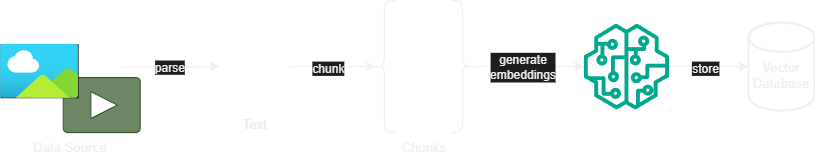

The diagram above was exported from draw.io. Its source (the exported page's mxGraphModel, read from the mxfile embedded in the PNG):
<mxGraphModel dx="870" dy="1225" grid="1" gridSize="10" guides="1" tooltips="1" connect="1" arrows="1" fold="1" page="1" pageScale="1" pageWidth="1169" pageHeight="827" math="0" shadow="0">
  <root>
    <mxCell id="0" />
    <mxCell id="1" parent="0" />
    <mxCell id="UhzuB04i2_3KICUJ7UG7-4" value="Data Source" style="group;labelPosition=center;verticalLabelPosition=bottom;align=center;verticalAlign=top;" vertex="1" connectable="0" parent="1">
      <mxGeometry x="50" y="75" width="127" height="120" as="geometry" />
    </mxCell>
    <mxCell id="UhzuB04i2_3KICUJ7UG7-1" value="" style="sketch=0;outlineConnect=0;fillColor=#ffffff;strokeColor=#b46504;dashed=0;verticalLabelPosition=bottom;verticalAlign=top;align=center;html=1;fontSize=12;fontStyle=0;aspect=fixed;pointerEvents=1;shape=mxgraph.aws4.documents;" vertex="1" parent="UhzuB04i2_3KICUJ7UG7-4">
      <mxGeometry x="37" width="64" height="78" as="geometry" />
    </mxCell>
    <mxCell id="UhzuB04i2_3KICUJ7UG7-3" value="" style="sketch=0;pointerEvents=1;shadow=0;dashed=0;html=1;labelPosition=center;verticalLabelPosition=bottom;verticalAlign=top;outlineConnect=0;align=center;shape=mxgraph.office.concepts.video_play;fillColor=#6d8764;strokeColor=#3A5431;fontColor=#ffffff;" vertex="1" parent="UhzuB04i2_3KICUJ7UG7-4">
      <mxGeometry x="57" y="70" width="70" height="50" as="geometry" />
    </mxCell>
    <mxCell id="UhzuB04i2_3KICUJ7UG7-2" value="" style="image;aspect=fixed;html=1;points=[];align=center;fontSize=12;image=img/lib/azure2/general/Image.svg;imageBackground=default;fillStyle=solid;" vertex="1" parent="UhzuB04i2_3KICUJ7UG7-4">
      <mxGeometry y="40" width="71" height="48.81" as="geometry" />
    </mxCell>
    <mxCell id="UhzuB04i2_3KICUJ7UG7-5" value="Embedding Model" style="sketch=0;outlineConnect=0;fontColor=#ffffff;gradientColor=none;fillColor=#01A88D;strokeColor=none;dashed=0;verticalLabelPosition=bottom;verticalAlign=top;align=center;html=1;fontSize=12;fontStyle=0;aspect=fixed;pointerEvents=1;shape=mxgraph.aws4.sagemaker_model;" vertex="1" parent="1">
      <mxGeometry x="580" y="96" width="78" height="78" as="geometry" />
    </mxCell>
    <mxCell id="UhzuB04i2_3KICUJ7UG7-12" style="edgeStyle=orthogonalEdgeStyle;rounded=0;orthogonalLoop=1;jettySize=auto;html=1;entryX=0.1;entryY=0.5;entryDx=0;entryDy=0;entryPerimeter=0;" edge="1" parent="1" source="UhzuB04i2_3KICUJ7UG7-9" target="UhzuB04i2_3KICUJ7UG7-14">
      <mxGeometry relative="1" as="geometry">
        <mxPoint x="360" y="135" as="targetPoint" />
      </mxGeometry>
    </mxCell>
    <mxCell id="UhzuB04i2_3KICUJ7UG7-13" value="chunk" style="edgeLabel;html=1;align=center;verticalAlign=middle;resizable=0;points=[];labelBackgroundColor=#1D1E20;" vertex="1" connectable="0" parent="UhzuB04i2_3KICUJ7UG7-12">
      <mxGeometry x="-0.1249" y="-1" relative="1" as="geometry">
        <mxPoint as="offset" />
      </mxGeometry>
    </mxCell>
    <mxCell id="UhzuB04i2_3KICUJ7UG7-9" value="Text" style="sketch=0;outlineConnect=0;fillColor=#FFFFFF;strokeColor=#666666;dashed=0;verticalLabelPosition=bottom;verticalAlign=top;align=center;html=1;fontSize=12;fontStyle=0;aspect=fixed;pointerEvents=1;shape=mxgraph.aws4.documents;fontColor=#EBEBEB;" vertex="1" parent="1">
      <mxGeometry x="249" y="96" width="64" height="78" as="geometry" />
    </mxCell>
    <mxCell id="UhzuB04i2_3KICUJ7UG7-7" style="edgeStyle=orthogonalEdgeStyle;rounded=0;orthogonalLoop=1;jettySize=auto;html=1;" edge="1" parent="1" target="UhzuB04i2_3KICUJ7UG7-9">
      <mxGeometry relative="1" as="geometry">
        <mxPoint x="250" y="135" as="targetPoint" />
        <mxPoint x="160" y="135" as="sourcePoint" />
      </mxGeometry>
    </mxCell>
    <mxCell id="UhzuB04i2_3KICUJ7UG7-8" value="parse" style="edgeLabel;html=1;align=center;verticalAlign=middle;resizable=0;points=[];labelBackgroundColor=#1D1E20;" vertex="1" connectable="0" parent="UhzuB04i2_3KICUJ7UG7-7">
      <mxGeometry x="-0.2564" y="-4" relative="1" as="geometry">
        <mxPoint x="11" y="-4" as="offset" />
      </mxGeometry>
    </mxCell>
    <mxCell id="UhzuB04i2_3KICUJ7UG7-14" value="" style="shape=curlyBracket;whiteSpace=wrap;html=1;rounded=1;labelPosition=left;verticalLabelPosition=middle;align=right;verticalAlign=middle;" vertex="1" parent="1">
      <mxGeometry x="389" y="75" width="20" height="120" as="geometry" />
    </mxCell>
    <mxCell id="UhzuB04i2_3KICUJ7UG7-18" value="" style="group" vertex="1" connectable="0" parent="1">
      <mxGeometry x="420" y="75" width="30" height="120" as="geometry" />
    </mxCell>
    <mxCell id="UhzuB04i2_3KICUJ7UG7-11" value="" style="verticalLabelPosition=bottom;html=1;verticalAlign=top;align=center;strokeColor=none;fillColor=#FFFFFF;shape=mxgraph.azure.file;pointerEvents=1;" vertex="1" parent="UhzuB04i2_3KICUJ7UG7-18">
      <mxGeometry width="30" height="30" as="geometry" />
    </mxCell>
    <mxCell id="UhzuB04i2_3KICUJ7UG7-15" value="" style="verticalLabelPosition=bottom;html=1;verticalAlign=top;align=center;strokeColor=none;fillColor=#FFFFFF;shape=mxgraph.azure.file;pointerEvents=1;" vertex="1" parent="UhzuB04i2_3KICUJ7UG7-18">
      <mxGeometry y="45" width="30" height="30" as="geometry" />
    </mxCell>
    <mxCell id="UhzuB04i2_3KICUJ7UG7-16" value="Chunks" style="verticalLabelPosition=bottom;html=1;verticalAlign=top;align=center;strokeColor=none;fillColor=#FFFFFF;shape=mxgraph.azure.file;pointerEvents=1;" vertex="1" parent="UhzuB04i2_3KICUJ7UG7-18">
      <mxGeometry y="90" width="30" height="30" as="geometry" />
    </mxCell>
    <mxCell id="UhzuB04i2_3KICUJ7UG7-20" style="edgeStyle=orthogonalEdgeStyle;rounded=0;orthogonalLoop=1;jettySize=auto;html=1;" edge="1" parent="1" source="UhzuB04i2_3KICUJ7UG7-19" target="UhzuB04i2_3KICUJ7UG7-5">
      <mxGeometry relative="1" as="geometry" />
    </mxCell>
    <mxCell id="UhzuB04i2_3KICUJ7UG7-21" value="generate&lt;div&gt;embeddings&lt;/div&gt;" style="edgeLabel;html=1;align=center;verticalAlign=middle;resizable=0;points=[];labelBackgroundColor=#1D1E20;" vertex="1" connectable="0" parent="UhzuB04i2_3KICUJ7UG7-20">
      <mxGeometry x="-0.3088" y="-1" relative="1" as="geometry">
        <mxPoint x="9" y="-1" as="offset" />
      </mxGeometry>
    </mxCell>
    <mxCell id="UhzuB04i2_3KICUJ7UG7-19" value="" style="shape=curlyBracket;whiteSpace=wrap;html=1;rounded=1;flipH=1;labelPosition=right;verticalLabelPosition=middle;align=left;verticalAlign=middle;" vertex="1" parent="1">
      <mxGeometry x="460" y="75" width="20" height="120" as="geometry" />
    </mxCell>
    <mxCell id="UhzuB04i2_3KICUJ7UG7-22" value="Vector&lt;div&gt;Database&lt;/div&gt;" style="strokeWidth=2;html=1;shape=mxgraph.flowchart.database;whiteSpace=wrap;spacingBottom=-16;fillColor=none;" vertex="1" parent="1">
      <mxGeometry x="730" y="95" width="60" height="80" as="geometry" />
    </mxCell>
    <mxCell id="UhzuB04i2_3KICUJ7UG7-23" style="edgeStyle=orthogonalEdgeStyle;rounded=0;orthogonalLoop=1;jettySize=auto;html=1;entryX=0;entryY=0.5;entryDx=0;entryDy=0;entryPerimeter=0;" edge="1" parent="1" source="UhzuB04i2_3KICUJ7UG7-5" target="UhzuB04i2_3KICUJ7UG7-22">
      <mxGeometry relative="1" as="geometry" />
    </mxCell>
    <mxCell id="UhzuB04i2_3KICUJ7UG7-24" value="store" style="edgeLabel;html=1;align=center;verticalAlign=middle;resizable=0;points=[];labelBackgroundColor=#1D1E20;" vertex="1" connectable="0" parent="UhzuB04i2_3KICUJ7UG7-23">
      <mxGeometry x="-0.0822" y="-1" relative="1" as="geometry">
        <mxPoint as="offset" />
      </mxGeometry>
    </mxCell>
  </root>
</mxGraphModel>